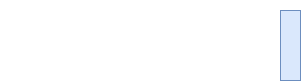

The diagram above was exported from draw.io. Its source (the exported page's mxGraphModel, read from the mxfile embedded in the PNG):
<mxGraphModel dx="2665" dy="474" grid="1" gridSize="10" guides="1" tooltips="1" connect="1" arrows="1" fold="1" page="1" pageScale="1" pageWidth="1100" pageHeight="850" background="#753910" math="0" shadow="0">
  <root>
    <mxCell id="0" />
    <mxCell id="1" parent="0" />
    <mxCell id="j4qmAN0a_CoU_7Bx8Q4G-83" value="8. Claim Bid Deposit" style="text;html=1;align=center;verticalAlign=middle;resizable=0;points=[];autosize=1;strokeColor=none;fillColor=none;fontSize=12;fontColor=#FFFFFF;" vertex="1" parent="1">
      <mxGeometry x="-2058.41" y="650" width="130" height="30" as="geometry" />
    </mxCell>
    <mxCell id="j4qmAN0a_CoU_7Bx8Q4G-84" value="" style="endArrow=classic;html=1;rounded=0;fontSize=12;entryX=-0.017;entryY=0.214;entryDx=0;entryDy=0;entryPerimeter=0;fontColor=#FFFFFF;strokeColor=#FFFFFF;" edge="1" parent="1" target="j4qmAN0a_CoU_7Bx8Q4G-88">
      <mxGeometry width="50" height="50" relative="1" as="geometry">
        <mxPoint x="-2089.17" y="675" as="sourcePoint" />
        <mxPoint x="-1899.3100000000004" y="675.0500000000002" as="targetPoint" />
      </mxGeometry>
    </mxCell>
    <mxCell id="j4qmAN0a_CoU_7Bx8Q4G-85" value="" style="endArrow=none;html=1;rounded=0;fontSize=12;endFill=0;startArrow=classic;startFill=1;dashed=1;fontColor=#FFFFFF;strokeColor=#FFFFFF;" edge="1" parent="1">
      <mxGeometry width="50" height="50" relative="1" as="geometry">
        <mxPoint x="-2090.91" y="715" as="sourcePoint" />
        <mxPoint x="-1895.9099999999999" y="715" as="targetPoint" />
      </mxGeometry>
    </mxCell>
    <mxCell id="j4qmAN0a_CoU_7Bx8Q4G-86" value="9. Return funds to wallet" style="text;html=1;align=center;verticalAlign=middle;resizable=0;points=[];autosize=1;strokeColor=none;fillColor=none;fontSize=12;fontColor=#FFFFFF;" vertex="1" parent="1">
      <mxGeometry x="-2065.91" y="690" width="150" height="30" as="geometry" />
    </mxCell>
    <mxCell id="j4qmAN0a_CoU_7Bx8Q4G-87" value="&lt;font style=&quot;font-size: 12px;&quot;&gt;[else]&lt;/font&gt;" style="text;html=1;align=center;verticalAlign=middle;resizable=0;points=[];autosize=1;strokeColor=none;fillColor=none;fontSize=8;fontColor=#FFFFFF;" vertex="1" parent="1">
      <mxGeometry x="-2185.0000994116454" y="649.9977510040161" width="50" height="30" as="geometry" />
    </mxCell>
    <mxCell id="j4qmAN0a_CoU_7Bx8Q4G-88" value="" style="rounded=0;whiteSpace=wrap;html=1;fontSize=10;fillColor=#dae8fc;strokeColor=#6c8ebf;" vertex="1" parent="1">
      <mxGeometry x="-1905" y="660" width="20" height="70" as="geometry" />
    </mxCell>
  </root>
</mxGraphModel>